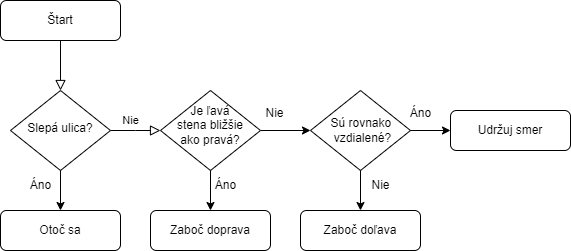

The diagram above was exported from draw.io. Its source (the exported page's mxGraphModel, read from the mxfile embedded in the PNG):
<mxGraphModel dx="819" dy="422" grid="1" gridSize="10" guides="1" tooltips="1" connect="1" arrows="1" fold="1" page="1" pageScale="1" pageWidth="827" pageHeight="1169" math="0" shadow="0">
  <root>
    <mxCell id="WIyWlLk6GJQsqaUBKTNV-0" />
    <mxCell id="WIyWlLk6GJQsqaUBKTNV-1" parent="WIyWlLk6GJQsqaUBKTNV-0" />
    <mxCell id="WIyWlLk6GJQsqaUBKTNV-2" value="" style="rounded=0;html=1;jettySize=auto;orthogonalLoop=1;fontSize=11;endArrow=block;endFill=0;endSize=8;strokeWidth=1;shadow=0;labelBackgroundColor=none;edgeStyle=orthogonalEdgeStyle;" parent="WIyWlLk6GJQsqaUBKTNV-1" source="WIyWlLk6GJQsqaUBKTNV-3" target="WIyWlLk6GJQsqaUBKTNV-6" edge="1">
      <mxGeometry relative="1" as="geometry" />
    </mxCell>
    <mxCell id="WIyWlLk6GJQsqaUBKTNV-3" value="Štart" style="rounded=1;whiteSpace=wrap;html=1;fontSize=12;glass=0;strokeWidth=1;shadow=0;" parent="WIyWlLk6GJQsqaUBKTNV-1" vertex="1">
      <mxGeometry x="160" y="80" width="120" height="40" as="geometry" />
    </mxCell>
    <mxCell id="WIyWlLk6GJQsqaUBKTNV-5" value="Nie" style="edgeStyle=orthogonalEdgeStyle;rounded=0;html=1;jettySize=auto;orthogonalLoop=1;fontSize=11;endArrow=block;endFill=0;endSize=8;strokeWidth=1;shadow=0;labelBackgroundColor=none;" parent="WIyWlLk6GJQsqaUBKTNV-1" source="WIyWlLk6GJQsqaUBKTNV-6" edge="1">
      <mxGeometry x="-0.208" y="10" relative="1" as="geometry">
        <mxPoint as="offset" />
        <mxPoint x="320" y="210" as="targetPoint" />
      </mxGeometry>
    </mxCell>
    <mxCell id="WIyWlLk6GJQsqaUBKTNV-6" value="Slepá ulica?" style="rhombus;whiteSpace=wrap;html=1;shadow=0;fontFamily=Helvetica;fontSize=12;align=center;strokeWidth=1;spacing=6;spacingTop=-4;" parent="WIyWlLk6GJQsqaUBKTNV-1" vertex="1">
      <mxGeometry x="170" y="170" width="100" height="80" as="geometry" />
    </mxCell>
    <mxCell id="WIyWlLk6GJQsqaUBKTNV-12" value="Zaboč doprava" style="rounded=1;whiteSpace=wrap;html=1;fontSize=12;glass=0;strokeWidth=1;shadow=0;" parent="WIyWlLk6GJQsqaUBKTNV-1" vertex="1">
      <mxGeometry x="310" y="290" width="120" height="40" as="geometry" />
    </mxCell>
    <mxCell id="PVIH-KgGcDnblGhNPX9Z-0" value="Otoč sa" style="rounded=1;whiteSpace=wrap;html=1;fontSize=12;glass=0;strokeWidth=1;shadow=0;" vertex="1" parent="WIyWlLk6GJQsqaUBKTNV-1">
      <mxGeometry x="160" y="290" width="120" height="40" as="geometry" />
    </mxCell>
    <mxCell id="PVIH-KgGcDnblGhNPX9Z-3" value="" style="group" vertex="1" connectable="0" parent="WIyWlLk6GJQsqaUBKTNV-1">
      <mxGeometry x="180" y="250" width="40" height="30" as="geometry" />
    </mxCell>
    <mxCell id="PVIH-KgGcDnblGhNPX9Z-1" value="" style="edgeStyle=orthogonalEdgeStyle;rounded=0;orthogonalLoop=1;jettySize=auto;html=1;" edge="1" parent="PVIH-KgGcDnblGhNPX9Z-3" source="WIyWlLk6GJQsqaUBKTNV-6" target="PVIH-KgGcDnblGhNPX9Z-0">
      <mxGeometry relative="1" as="geometry" />
    </mxCell>
    <mxCell id="PVIH-KgGcDnblGhNPX9Z-2" value="Áno" style="text;html=1;align=center;verticalAlign=middle;resizable=0;points=[];autosize=1;strokeColor=none;fillColor=none;" vertex="1" parent="PVIH-KgGcDnblGhNPX9Z-3">
      <mxGeometry width="40" height="30" as="geometry" />
    </mxCell>
    <mxCell id="PVIH-KgGcDnblGhNPX9Z-9" value="" style="group" vertex="1" connectable="0" parent="WIyWlLk6GJQsqaUBKTNV-1">
      <mxGeometry x="365" y="250" width="40" height="30" as="geometry" />
    </mxCell>
    <mxCell id="PVIH-KgGcDnblGhNPX9Z-8" value="Áno" style="text;html=1;align=center;verticalAlign=middle;resizable=0;points=[];autosize=1;strokeColor=none;fillColor=none;" vertex="1" parent="PVIH-KgGcDnblGhNPX9Z-9">
      <mxGeometry width="40" height="30" as="geometry" />
    </mxCell>
    <mxCell id="PVIH-KgGcDnblGhNPX9Z-14" value="" style="group" vertex="1" connectable="0" parent="WIyWlLk6GJQsqaUBKTNV-1">
      <mxGeometry x="414" y="178" width="40" height="30" as="geometry" />
    </mxCell>
    <mxCell id="PVIH-KgGcDnblGhNPX9Z-13" value="Nie" style="text;html=1;align=center;verticalAlign=middle;resizable=0;points=[];autosize=1;strokeColor=none;fillColor=none;" vertex="1" parent="PVIH-KgGcDnblGhNPX9Z-14">
      <mxGeometry width="40" height="30" as="geometry" />
    </mxCell>
    <mxCell id="PVIH-KgGcDnblGhNPX9Z-15" value="Zaboč doľava" style="rounded=1;whiteSpace=wrap;html=1;fontSize=12;glass=0;strokeWidth=1;shadow=0;" vertex="1" parent="WIyWlLk6GJQsqaUBKTNV-1">
      <mxGeometry x="460" y="290" width="120" height="40" as="geometry" />
    </mxCell>
    <mxCell id="PVIH-KgGcDnblGhNPX9Z-12" value="" style="edgeStyle=orthogonalEdgeStyle;rounded=0;orthogonalLoop=1;jettySize=auto;html=1;entryX=0;entryY=0.5;entryDx=0;entryDy=0;" edge="1" parent="WIyWlLk6GJQsqaUBKTNV-1" source="PVIH-KgGcDnblGhNPX9Z-4" target="PVIH-KgGcDnblGhNPX9Z-16">
      <mxGeometry relative="1" as="geometry">
        <mxPoint x="460" y="210" as="targetPoint" />
      </mxGeometry>
    </mxCell>
    <mxCell id="PVIH-KgGcDnblGhNPX9Z-19" value="" style="group" vertex="1" connectable="0" parent="WIyWlLk6GJQsqaUBKTNV-1">
      <mxGeometry x="470" y="170" width="100" height="80" as="geometry" />
    </mxCell>
    <mxCell id="PVIH-KgGcDnblGhNPX9Z-16" value="&lt;p style=&quot;line-height: 120%;&quot;&gt;&lt;br&gt;&lt;/p&gt;" style="rhombus;whiteSpace=wrap;html=1;shadow=0;fontFamily=Helvetica;fontSize=12;align=center;strokeWidth=1;spacing=6;spacingTop=-4;" vertex="1" parent="PVIH-KgGcDnblGhNPX9Z-19">
      <mxGeometry width="100" height="80" as="geometry" />
    </mxCell>
    <mxCell id="PVIH-KgGcDnblGhNPX9Z-18" value="Sú rovnako&amp;nbsp;&lt;div&gt;vzdialené?&lt;/div&gt;" style="text;html=1;align=center;verticalAlign=middle;resizable=0;points=[];autosize=1;strokeColor=none;fillColor=none;" vertex="1" parent="PVIH-KgGcDnblGhNPX9Z-19">
      <mxGeometry x="7" y="20" width="90" height="40" as="geometry" />
    </mxCell>
    <mxCell id="PVIH-KgGcDnblGhNPX9Z-20" value="" style="group" vertex="1" connectable="0" parent="WIyWlLk6GJQsqaUBKTNV-1">
      <mxGeometry x="320" y="170" width="100" height="80" as="geometry" />
    </mxCell>
    <mxCell id="PVIH-KgGcDnblGhNPX9Z-4" value="&lt;p style=&quot;line-height: 120%;&quot;&gt;&lt;br&gt;&lt;/p&gt;" style="rhombus;whiteSpace=wrap;html=1;shadow=0;fontFamily=Helvetica;fontSize=12;align=center;strokeWidth=1;spacing=6;spacingTop=-4;" vertex="1" parent="PVIH-KgGcDnblGhNPX9Z-20">
      <mxGeometry width="100" height="80" as="geometry" />
    </mxCell>
    <mxCell id="PVIH-KgGcDnblGhNPX9Z-6" value="Je ľavá stena bližšie ako pravá?" style="text;html=1;align=center;verticalAlign=middle;whiteSpace=wrap;rounded=0;" vertex="1" parent="PVIH-KgGcDnblGhNPX9Z-20">
      <mxGeometry x="15" y="20" width="70" height="30" as="geometry" />
    </mxCell>
    <mxCell id="PVIH-KgGcDnblGhNPX9Z-7" value="" style="edgeStyle=orthogonalEdgeStyle;rounded=0;orthogonalLoop=1;jettySize=auto;html=1;" edge="1" parent="WIyWlLk6GJQsqaUBKTNV-1" source="PVIH-KgGcDnblGhNPX9Z-4" target="WIyWlLk6GJQsqaUBKTNV-12">
      <mxGeometry relative="1" as="geometry" />
    </mxCell>
    <mxCell id="PVIH-KgGcDnblGhNPX9Z-22" value="" style="group" vertex="1" connectable="0" parent="WIyWlLk6GJQsqaUBKTNV-1">
      <mxGeometry x="520" y="250" width="40" height="30" as="geometry" />
    </mxCell>
    <mxCell id="PVIH-KgGcDnblGhNPX9Z-17" value="" style="edgeStyle=orthogonalEdgeStyle;rounded=0;orthogonalLoop=1;jettySize=auto;html=1;" edge="1" parent="PVIH-KgGcDnblGhNPX9Z-22" source="PVIH-KgGcDnblGhNPX9Z-16" target="PVIH-KgGcDnblGhNPX9Z-15">
      <mxGeometry relative="1" as="geometry" />
    </mxCell>
    <mxCell id="PVIH-KgGcDnblGhNPX9Z-21" value="Nie" style="text;html=1;align=center;verticalAlign=middle;resizable=0;points=[];autosize=1;strokeColor=none;fillColor=none;" vertex="1" parent="PVIH-KgGcDnblGhNPX9Z-22">
      <mxGeometry width="40" height="30" as="geometry" />
    </mxCell>
    <mxCell id="PVIH-KgGcDnblGhNPX9Z-23" value="Udržuj smer" style="rounded=1;whiteSpace=wrap;html=1;fontSize=12;glass=0;strokeWidth=1;shadow=0;" vertex="1" parent="WIyWlLk6GJQsqaUBKTNV-1">
      <mxGeometry x="610" y="190" width="120" height="40" as="geometry" />
    </mxCell>
    <mxCell id="PVIH-KgGcDnblGhNPX9Z-28" value="" style="group" vertex="1" connectable="0" parent="WIyWlLk6GJQsqaUBKTNV-1">
      <mxGeometry x="560" y="178" width="40" height="30" as="geometry" />
    </mxCell>
    <mxCell id="PVIH-KgGcDnblGhNPX9Z-26" value="" style="edgeStyle=orthogonalEdgeStyle;rounded=0;orthogonalLoop=1;jettySize=auto;html=1;" edge="1" parent="PVIH-KgGcDnblGhNPX9Z-28" source="PVIH-KgGcDnblGhNPX9Z-16" target="PVIH-KgGcDnblGhNPX9Z-23">
      <mxGeometry relative="1" as="geometry" />
    </mxCell>
    <mxCell id="PVIH-KgGcDnblGhNPX9Z-27" value="Áno" style="text;html=1;align=center;verticalAlign=middle;resizable=0;points=[];autosize=1;strokeColor=none;fillColor=none;" vertex="1" parent="PVIH-KgGcDnblGhNPX9Z-28">
      <mxGeometry width="40" height="30" as="geometry" />
    </mxCell>
  </root>
</mxGraphModel>